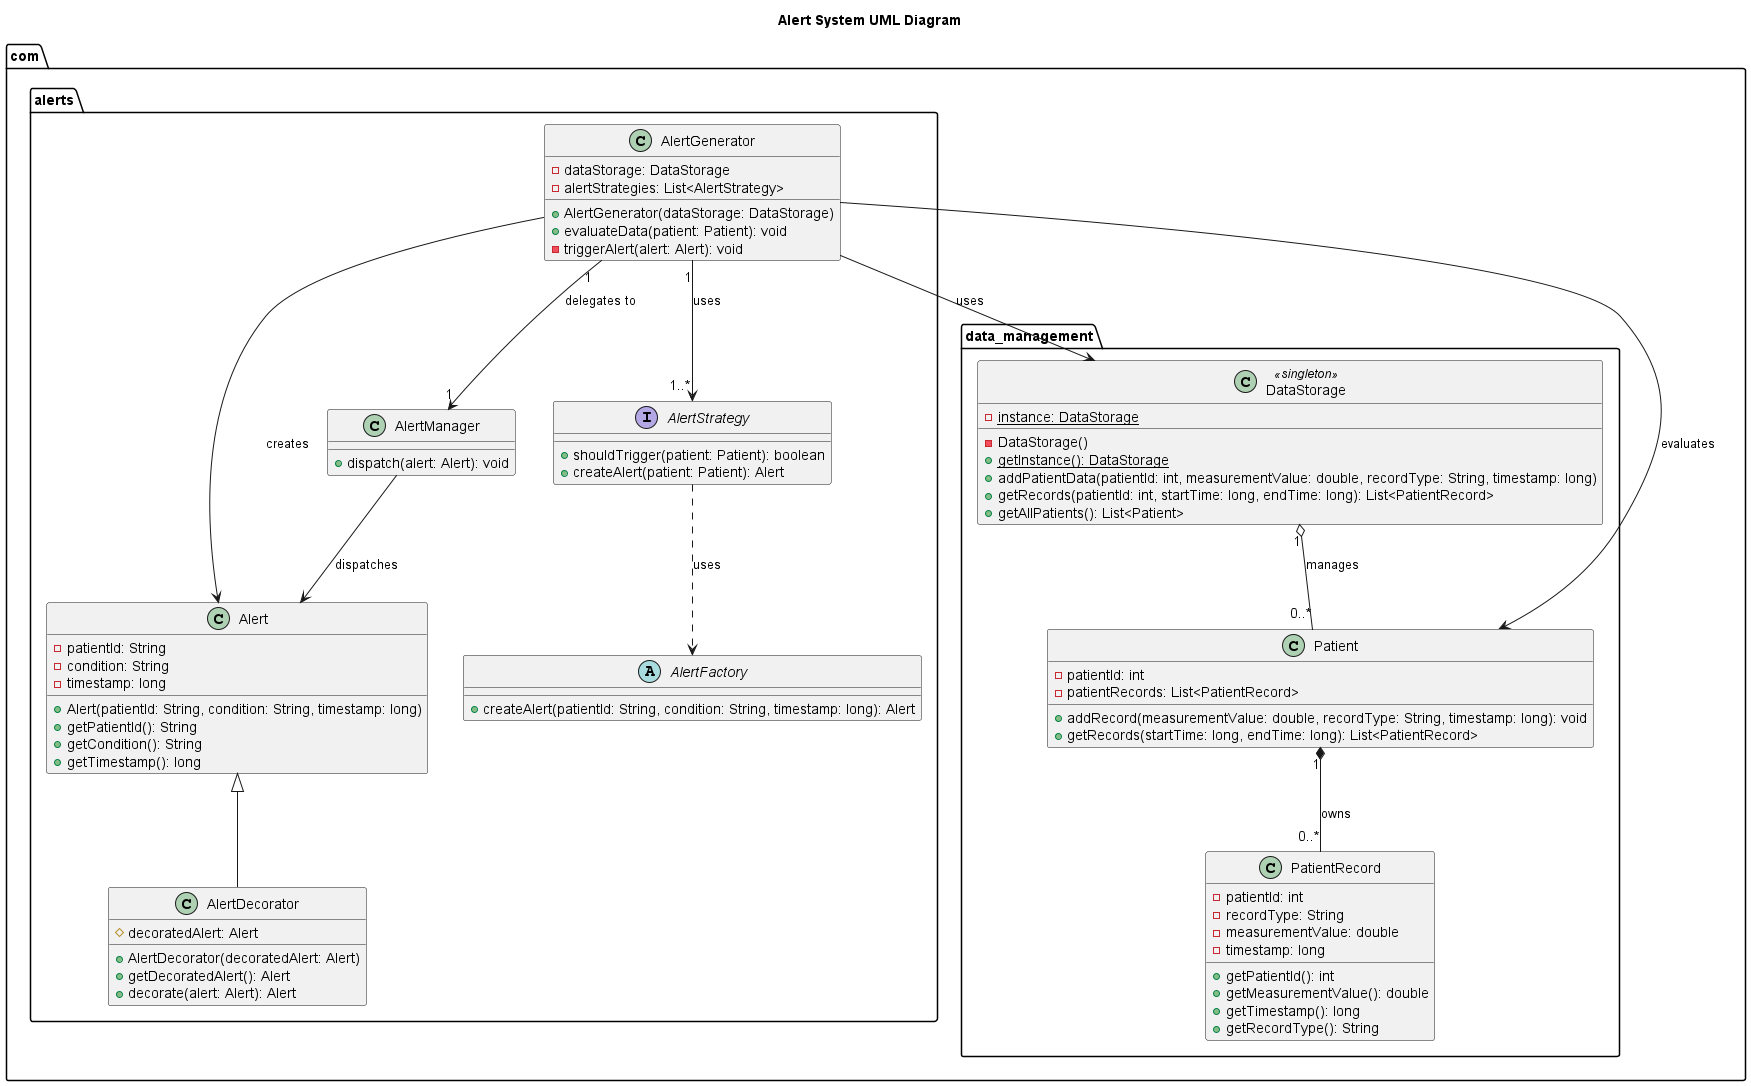

The diagram above was rendered by PlantUML. Its source (embedded in the PNG):
@startuml Alert Generation System
title Alert System UML Diagram

package com.alerts {
  class Alert {
    - patientId: String
    - condition: String
    - timestamp: long

    + Alert(patientId: String, condition: String, timestamp: long)
    + getPatientId(): String
    + getCondition(): String
    + getTimestamp(): long
  }

  class AlertGenerator {
    - dataStorage: DataStorage
    - alertStrategies: List<AlertStrategy>
    
    + AlertGenerator(dataStorage: DataStorage)
    + evaluateData(patient: Patient): void
    - triggerAlert(alert: Alert): void
  }

  class AlertManager {
    + dispatch(alert: Alert): void
  }

  interface AlertStrategy {
    + shouldTrigger(patient: Patient): boolean
    + createAlert(patient: Patient): Alert
  }

  

  
  class AlertDecorator extends Alert {
    # decoratedAlert: Alert
    + AlertDecorator(decoratedAlert: Alert)
    + getDecoratedAlert(): Alert
    + decorate(alert: Alert): Alert
  }
  
  
  abstract class AlertFactory  {
    + createAlert(patientId: String, condition: String, timestamp: long): Alert
  }
  
}

package com.data_management {
    class DataStorage <<singleton>> {
    - instance: DataStorage {static}
    - DataStorage()
    + getInstance(): DataStorage {static}
    + addPatientData(patientId: int, measurementValue: double, recordType: String, timestamp: long)
    + getRecords(patientId: int, startTime: long, endTime: long): List<PatientRecord>
    + getAllPatients(): List<Patient>
}

    class Patient {
        - patientId: int
        - patientRecords: List<PatientRecord>

        + addRecord(measurementValue: double, recordType: String, timestamp: long): void
        + getRecords(startTime: long, endTime: long): List<PatientRecord>
    }

    class PatientRecord {
        - patientId: int
        - recordType: String
        - measurementValue: double
        - timestamp: long
        + getPatientId(): int
        + getMeasurementValue(): double
        + getTimestamp(): long
        + getRecordType(): String
    }
}

AlertGenerator --> Alert : creates
AlertGenerator --> Patient : evaluates
AlertGenerator --> DataStorage : uses
AlertGenerator "1" --> "1" AlertManager : delegates to
AlertManager --> Alert : dispatches
AlertGenerator "1" --> "1..*" AlertStrategy : uses
DataStorage "1" o-- "0..*" Patient : manages
Patient "1" *-- "0..*" PatientRecord : owns
AlertStrategy  ..> AlertFactory : uses
@enduml